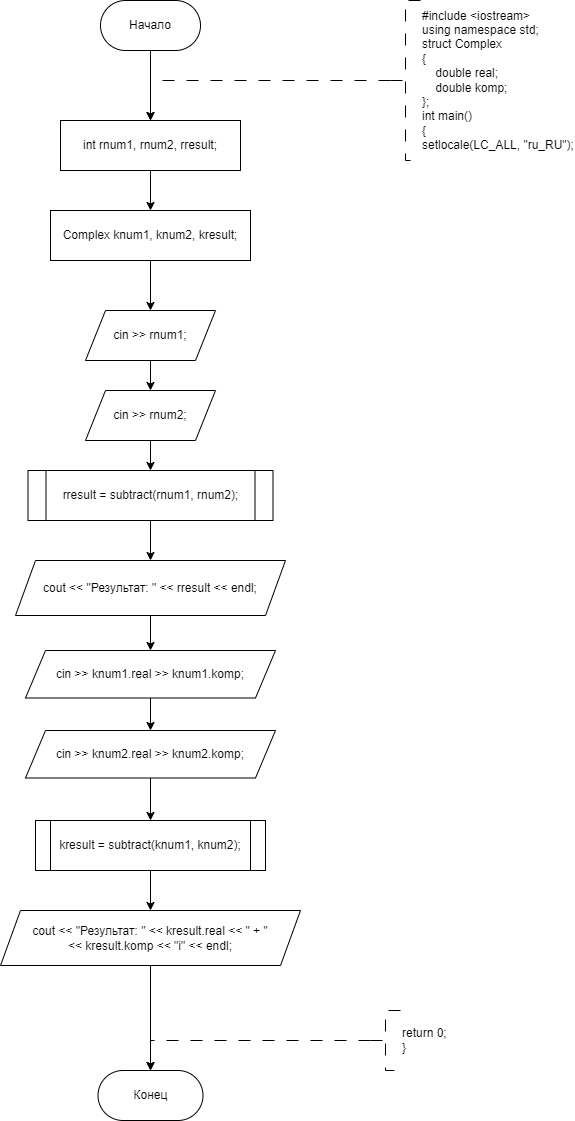

The diagram above was exported from draw.io. Its source (the exported page's mxGraphModel, read from the mxfile embedded in the PNG):
<mxGraphModel dx="1009" dy="669" grid="1" gridSize="10" guides="1" tooltips="1" connect="1" arrows="1" fold="1" page="1" pageScale="1" pageWidth="827" pageHeight="1169" math="0" shadow="0">
  <root>
    <mxCell id="WIyWlLk6GJQsqaUBKTNV-0" />
    <mxCell id="WIyWlLk6GJQsqaUBKTNV-1" parent="WIyWlLk6GJQsqaUBKTNV-0" />
    <mxCell id="sIoL9HP7fLgwwd3hJ6Un-25" value="" style="edgeStyle=orthogonalEdgeStyle;rounded=0;orthogonalLoop=1;jettySize=auto;html=1;entryX=0.5;entryY=0;entryDx=0;entryDy=0;" parent="WIyWlLk6GJQsqaUBKTNV-1" source="sIoL9HP7fLgwwd3hJ6Un-0" target="sIoL9HP7fLgwwd3hJ6Un-64" edge="1">
      <mxGeometry relative="1" as="geometry">
        <mxPoint x="330" y="310" as="targetPoint" />
      </mxGeometry>
    </mxCell>
    <mxCell id="sIoL9HP7fLgwwd3hJ6Un-0" value="Начало" style="rounded=1;whiteSpace=wrap;html=1;arcSize=50;" parent="WIyWlLk6GJQsqaUBKTNV-1" vertex="1">
      <mxGeometry x="280" y="190" width="100" height="50" as="geometry" />
    </mxCell>
    <mxCell id="sIoL9HP7fLgwwd3hJ6Un-1" value="" style="edgeStyle=orthogonalEdgeStyle;rounded=0;orthogonalLoop=1;jettySize=auto;html=1;strokeWidth=1;dashed=1;dashPattern=12 12;entryX=0.5;entryY=0;entryDx=0;entryDy=0;" parent="WIyWlLk6GJQsqaUBKTNV-1" source="sIoL9HP7fLgwwd3hJ6Un-2" target="sIoL9HP7fLgwwd3hJ6Un-64" edge="1">
      <mxGeometry relative="1" as="geometry">
        <Array as="points">
          <mxPoint x="330" y="270" />
        </Array>
        <mxPoint x="330" y="310" as="targetPoint" />
      </mxGeometry>
    </mxCell>
    <mxCell id="sIoL9HP7fLgwwd3hJ6Un-2" value="#include &amp;lt;iostream&amp;gt;&lt;br&gt;&lt;div&gt;using namespace std;&lt;/div&gt;&lt;div&gt;&lt;div&gt;struct Complex&amp;nbsp;&lt;/div&gt;&lt;div&gt;{&lt;/div&gt;&lt;div&gt;&amp;nbsp; &amp;nbsp; double real;&lt;/div&gt;&lt;div&gt;&amp;nbsp; &amp;nbsp; double komp;&lt;/div&gt;&lt;div&gt;};&lt;/div&gt;&lt;/div&gt;&lt;div&gt;int main()&lt;/div&gt;&lt;div&gt;{&lt;/div&gt;&lt;div&gt;setlocale(LC_ALL, &quot;ru_RU&quot;);&lt;br&gt;&lt;/div&gt;" style="strokeWidth=1;html=1;shape=mxgraph.flowchart.annotation_2;align=left;labelPosition=right;pointerEvents=1;dashed=1;dashPattern=12 12;" parent="WIyWlLk6GJQsqaUBKTNV-1" vertex="1">
      <mxGeometry x="570" y="190" width="30" height="160" as="geometry" />
    </mxCell>
    <mxCell id="sIoL9HP7fLgwwd3hJ6Un-9" value="Конец" style="rounded=1;whiteSpace=wrap;html=1;arcSize=50;" parent="WIyWlLk6GJQsqaUBKTNV-1" vertex="1">
      <mxGeometry x="277.5" y="1260" width="105" height="50" as="geometry" />
    </mxCell>
    <mxCell id="sIoL9HP7fLgwwd3hJ6Un-10" style="edgeStyle=orthogonalEdgeStyle;rounded=0;orthogonalLoop=1;jettySize=auto;html=1;exitX=0;exitY=0.5;exitDx=0;exitDy=0;exitPerimeter=0;dashed=1;dashPattern=12 12;entryX=0.5;entryY=0;entryDx=0;entryDy=0;" parent="WIyWlLk6GJQsqaUBKTNV-1" source="sIoL9HP7fLgwwd3hJ6Un-11" target="sIoL9HP7fLgwwd3hJ6Un-9" edge="1">
      <mxGeometry relative="1" as="geometry">
        <mxPoint x="303.5" y="1230" as="targetPoint" />
        <Array as="points">
          <mxPoint x="330" y="1230" />
        </Array>
      </mxGeometry>
    </mxCell>
    <mxCell id="sIoL9HP7fLgwwd3hJ6Un-11" value="return 0;&lt;br&gt;}" style="strokeWidth=1;html=1;shape=mxgraph.flowchart.annotation_2;align=left;labelPosition=right;pointerEvents=1;dashed=1;dashPattern=12 12;" parent="WIyWlLk6GJQsqaUBKTNV-1" vertex="1">
      <mxGeometry x="550" y="1200" width="30" height="60" as="geometry" />
    </mxCell>
    <mxCell id="sIoL9HP7fLgwwd3hJ6Un-58" value="" style="edgeStyle=orthogonalEdgeStyle;rounded=0;orthogonalLoop=1;jettySize=auto;html=1;exitX=0.5;exitY=1;exitDx=0;exitDy=0;" parent="WIyWlLk6GJQsqaUBKTNV-1" source="sIoL9HP7fLgwwd3hJ6Un-87" target="sIoL9HP7fLgwwd3hJ6Un-9" edge="1">
      <mxGeometry relative="1" as="geometry">
        <mxPoint x="332.5" y="1190" as="sourcePoint" />
      </mxGeometry>
    </mxCell>
    <mxCell id="sIoL9HP7fLgwwd3hJ6Un-66" value="" style="edgeStyle=orthogonalEdgeStyle;rounded=0;orthogonalLoop=1;jettySize=auto;html=1;" parent="WIyWlLk6GJQsqaUBKTNV-1" source="sIoL9HP7fLgwwd3hJ6Un-64" target="sIoL9HP7fLgwwd3hJ6Un-65" edge="1">
      <mxGeometry relative="1" as="geometry" />
    </mxCell>
    <mxCell id="sIoL9HP7fLgwwd3hJ6Un-64" value="&lt;div&gt;int rnum1, rnum2, rresult;&lt;/div&gt;" style="whiteSpace=wrap;html=1;" parent="WIyWlLk6GJQsqaUBKTNV-1" vertex="1">
      <mxGeometry x="240" y="310" width="180" height="50" as="geometry" />
    </mxCell>
    <mxCell id="sIoL9HP7fLgwwd3hJ6Un-70" value="" style="edgeStyle=orthogonalEdgeStyle;rounded=0;orthogonalLoop=1;jettySize=auto;html=1;" parent="WIyWlLk6GJQsqaUBKTNV-1" source="sIoL9HP7fLgwwd3hJ6Un-65" target="sIoL9HP7fLgwwd3hJ6Un-69" edge="1">
      <mxGeometry relative="1" as="geometry" />
    </mxCell>
    <mxCell id="sIoL9HP7fLgwwd3hJ6Un-65" value="Complex knum1, knum2, kresult;" style="whiteSpace=wrap;html=1;" parent="WIyWlLk6GJQsqaUBKTNV-1" vertex="1">
      <mxGeometry x="230" y="400" width="200" height="50" as="geometry" />
    </mxCell>
    <mxCell id="sIoL9HP7fLgwwd3hJ6Un-74" value="" style="edgeStyle=orthogonalEdgeStyle;rounded=0;orthogonalLoop=1;jettySize=auto;html=1;" parent="WIyWlLk6GJQsqaUBKTNV-1" source="sIoL9HP7fLgwwd3hJ6Un-69" target="sIoL9HP7fLgwwd3hJ6Un-73" edge="1">
      <mxGeometry relative="1" as="geometry" />
    </mxCell>
    <mxCell id="sIoL9HP7fLgwwd3hJ6Un-69" value="cin &gt;&gt; rnum1;" style="shape=parallelogram;perimeter=parallelogramPerimeter;whiteSpace=wrap;html=1;fixedSize=1;" parent="WIyWlLk6GJQsqaUBKTNV-1" vertex="1">
      <mxGeometry x="265" y="500" width="130" height="50" as="geometry" />
    </mxCell>
    <mxCell id="sIoL9HP7fLgwwd3hJ6Un-76" value="" style="edgeStyle=orthogonalEdgeStyle;rounded=0;orthogonalLoop=1;jettySize=auto;html=1;" parent="WIyWlLk6GJQsqaUBKTNV-1" source="sIoL9HP7fLgwwd3hJ6Un-73" target="sIoL9HP7fLgwwd3hJ6Un-75" edge="1">
      <mxGeometry relative="1" as="geometry" />
    </mxCell>
    <mxCell id="sIoL9HP7fLgwwd3hJ6Un-73" value="cin &gt;&gt; rnum2;" style="shape=parallelogram;perimeter=parallelogramPerimeter;whiteSpace=wrap;html=1;fixedSize=1;" parent="WIyWlLk6GJQsqaUBKTNV-1" vertex="1">
      <mxGeometry x="265" y="580" width="130" height="50" as="geometry" />
    </mxCell>
    <mxCell id="sIoL9HP7fLgwwd3hJ6Un-78" value="" style="edgeStyle=orthogonalEdgeStyle;rounded=0;orthogonalLoop=1;jettySize=auto;html=1;" parent="WIyWlLk6GJQsqaUBKTNV-1" source="sIoL9HP7fLgwwd3hJ6Un-75" target="sIoL9HP7fLgwwd3hJ6Un-77" edge="1">
      <mxGeometry relative="1" as="geometry" />
    </mxCell>
    <mxCell id="sIoL9HP7fLgwwd3hJ6Un-75" value="rresult = subtract(rnum1, rnum2);" style="shape=process;whiteSpace=wrap;html=1;backgroundOutline=1;size=0.0740740740740745;" parent="WIyWlLk6GJQsqaUBKTNV-1" vertex="1">
      <mxGeometry x="207.5" y="660" width="245" height="50" as="geometry" />
    </mxCell>
    <mxCell id="sIoL9HP7fLgwwd3hJ6Un-82" value="" style="edgeStyle=orthogonalEdgeStyle;rounded=0;orthogonalLoop=1;jettySize=auto;html=1;" parent="WIyWlLk6GJQsqaUBKTNV-1" source="sIoL9HP7fLgwwd3hJ6Un-77" target="sIoL9HP7fLgwwd3hJ6Un-81" edge="1">
      <mxGeometry relative="1" as="geometry" />
    </mxCell>
    <mxCell id="sIoL9HP7fLgwwd3hJ6Un-77" value="cout &lt;&lt; &quot;Результат: &quot; &lt;&lt; rresult &lt;&lt; endl;" style="shape=parallelogram;perimeter=parallelogramPerimeter;whiteSpace=wrap;html=1;fixedSize=1;" parent="WIyWlLk6GJQsqaUBKTNV-1" vertex="1">
      <mxGeometry x="195" y="750" width="270" height="55" as="geometry" />
    </mxCell>
    <mxCell id="sIoL9HP7fLgwwd3hJ6Un-84" value="" style="edgeStyle=orthogonalEdgeStyle;rounded=0;orthogonalLoop=1;jettySize=auto;html=1;" parent="WIyWlLk6GJQsqaUBKTNV-1" source="sIoL9HP7fLgwwd3hJ6Un-81" target="sIoL9HP7fLgwwd3hJ6Un-83" edge="1">
      <mxGeometry relative="1" as="geometry" />
    </mxCell>
    <mxCell id="sIoL9HP7fLgwwd3hJ6Un-81" value="cin &gt;&gt; knum1.real &gt;&gt; knum1.komp;" style="shape=parallelogram;perimeter=parallelogramPerimeter;whiteSpace=wrap;html=1;fixedSize=1;" parent="WIyWlLk6GJQsqaUBKTNV-1" vertex="1">
      <mxGeometry x="205" y="840" width="250" height="47.5" as="geometry" />
    </mxCell>
    <mxCell id="sIoL9HP7fLgwwd3hJ6Un-86" value="" style="edgeStyle=orthogonalEdgeStyle;rounded=0;orthogonalLoop=1;jettySize=auto;html=1;" parent="WIyWlLk6GJQsqaUBKTNV-1" source="sIoL9HP7fLgwwd3hJ6Un-83" target="sIoL9HP7fLgwwd3hJ6Un-85" edge="1">
      <mxGeometry relative="1" as="geometry" />
    </mxCell>
    <mxCell id="sIoL9HP7fLgwwd3hJ6Un-83" value="cin &gt;&gt; knum2.real &gt;&gt; knum2.komp;" style="shape=parallelogram;perimeter=parallelogramPerimeter;whiteSpace=wrap;html=1;fixedSize=1;" parent="WIyWlLk6GJQsqaUBKTNV-1" vertex="1">
      <mxGeometry x="205" y="920" width="250" height="47.5" as="geometry" />
    </mxCell>
    <mxCell id="sIoL9HP7fLgwwd3hJ6Un-88" value="" style="edgeStyle=orthogonalEdgeStyle;rounded=0;orthogonalLoop=1;jettySize=auto;html=1;" parent="WIyWlLk6GJQsqaUBKTNV-1" source="sIoL9HP7fLgwwd3hJ6Un-85" target="sIoL9HP7fLgwwd3hJ6Un-87" edge="1">
      <mxGeometry relative="1" as="geometry" />
    </mxCell>
    <mxCell id="sIoL9HP7fLgwwd3hJ6Un-85" value="kresult = subtract(knum1, knum2);" style="shape=process;whiteSpace=wrap;html=1;backgroundOutline=1;size=0.06521739130434782;" parent="WIyWlLk6GJQsqaUBKTNV-1" vertex="1">
      <mxGeometry x="215" y="1010" width="230" height="50" as="geometry" />
    </mxCell>
    <mxCell id="sIoL9HP7fLgwwd3hJ6Un-87" value="cout &amp;lt;&amp;lt; &quot;Результат: &quot; &amp;lt;&amp;lt; kresult.real &amp;lt;&amp;lt; &quot; + &quot; &lt;br&gt;&amp;lt;&amp;lt; kresult.komp &amp;lt;&amp;lt; &quot;i&quot; &amp;lt;&amp;lt; endl;" style="shape=parallelogram;perimeter=parallelogramPerimeter;whiteSpace=wrap;html=1;fixedSize=1;" parent="WIyWlLk6GJQsqaUBKTNV-1" vertex="1">
      <mxGeometry x="180" y="1100" width="300" height="55" as="geometry" />
    </mxCell>
  </root>
</mxGraphModel>